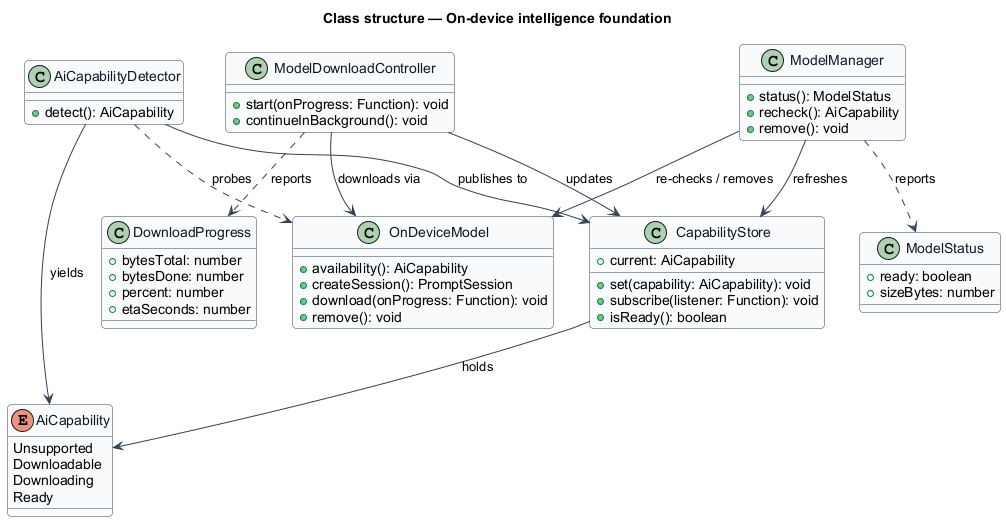

The diagram above was rendered by PlantUML. Its source (embedded in the PNG):
@startuml
' --- shared skin header ---
skinparam backgroundColor #FFFFFF
skinparam shadowing false
skinparam roundcorner 8
skinparam defaultFontName Arial
skinparam ArrowColor #344054
skinparam class {
  BorderColor #344054
  FontColor #101828
  BackgroundColor #F9FAFB
}
' --------------------------
title Class structure — On-device intelligence foundation

enum AiCapability {
  Unsupported
  Downloadable
  Downloading
  Ready
}

class AiCapabilityDetector {
  +detect(): AiCapability
}

class CapabilityStore {
  +current: AiCapability
  +set(capability: AiCapability): void
  +subscribe(listener: Function): void
  +isReady(): boolean
}

class OnDeviceModel {
  +availability(): AiCapability
  +createSession(): PromptSession
  +download(onProgress: Function): void
  +remove(): void
}

class ModelDownloadController {
  +start(onProgress: Function): void
  +continueInBackground(): void
}

class DownloadProgress {
  +bytesTotal: number
  +bytesDone: number
  +percent: number
  +etaSeconds: number
}

class ModelManager {
  +status(): ModelStatus
  +recheck(): AiCapability
  +remove(): void
}

class ModelStatus {
  +ready: boolean
  +sizeBytes: number
}

AiCapabilityDetector ..> OnDeviceModel : probes
AiCapabilityDetector --> AiCapability : yields
AiCapabilityDetector --> CapabilityStore : publishes to
CapabilityStore --> AiCapability : holds
ModelDownloadController --> OnDeviceModel : downloads via
ModelDownloadController ..> DownloadProgress : reports
ModelDownloadController --> CapabilityStore : updates
ModelManager --> OnDeviceModel : re-checks / removes
ModelManager ..> ModelStatus : reports
ModelManager --> CapabilityStore : refreshes
@enduml